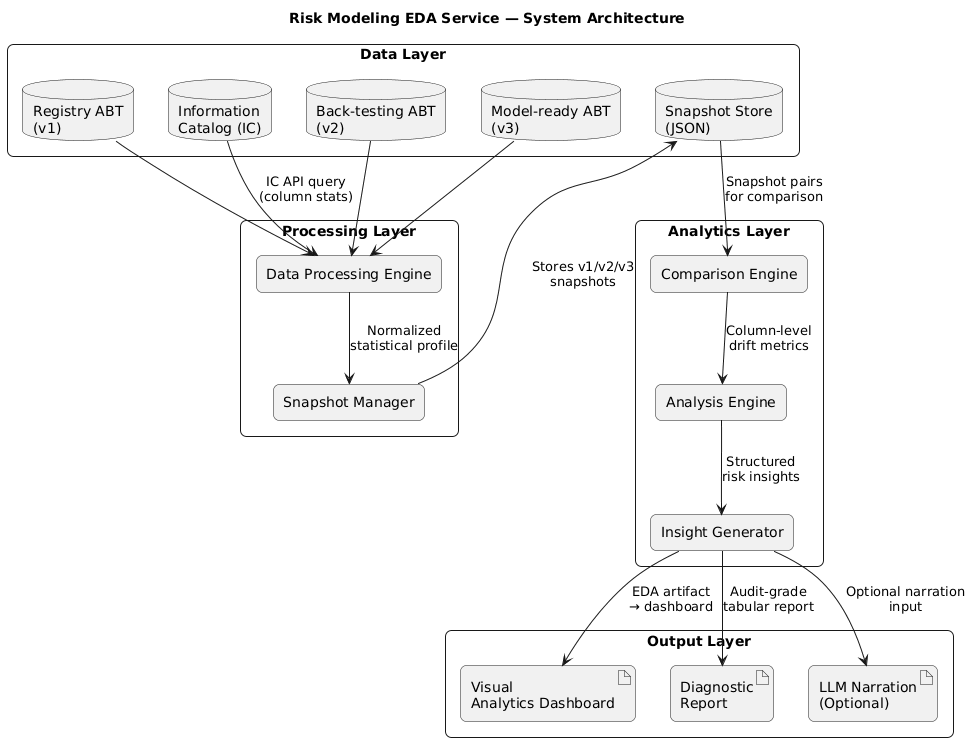

The diagram above was rendered by PlantUML. Its source (embedded in the PNG):
@startuml
title Risk Modeling EDA Service — System Architecture

skinparam shadowing false
skinparam roundcorner 12
skinparam packageStyle rectangle
skinparam componentStyle rectangle

top to bottom direction

' =========================
' DATA LAYER
' =========================
package "Data Layer" {

    database "Back-testing ABT\n(v2)" as BT
    database "Model-ready ABT\n(v3)" as MR
    database "Registry ABT\n(v1)" as RG
    database "Information\nCatalog (IC)" as IC
    database "Snapshot Store\n(JSON)" as SS
}

' =========================
' PROCESSING LAYER
' =========================
package "Processing Layer" {

    component "Data Processing Engine" as DPE
    component "Snapshot Manager" as SM
}

' =========================
' ANALYTICS LAYER
' =========================
package "Analytics Layer" {

    component "Analysis Engine" as AE
    component "Comparison Engine" as CE
    component "Insight Generator" as IG
}

' =========================
' OUTPUT LAYER
' =========================
package "Output Layer" {

    artifact "Visual\nAnalytics Dashboard" as DASH
    artifact "Diagnostic\nReport" as REPORT
    artifact "LLM Narration\n(Optional)" as LLM
}

' =========================
' DATA FLOW
' =========================

BT --> DPE
MR --> DPE
RG --> DPE

IC --> DPE : IC API query\n(column stats)

DPE --> SM : Normalized\nstatistical profile

SM --> SS : Stores v1/v2/v3\nsnapshots

SS --> CE : Snapshot pairs\nfor comparison

CE --> AE : Column-level\ndrift metrics

AE --> IG : Structured\nrisk insights

IG --> DASH : EDA artifact\n→ dashboard
IG --> REPORT : Audit-grade\ntabular report
IG --> LLM : Optional narration\ninput
@enduml